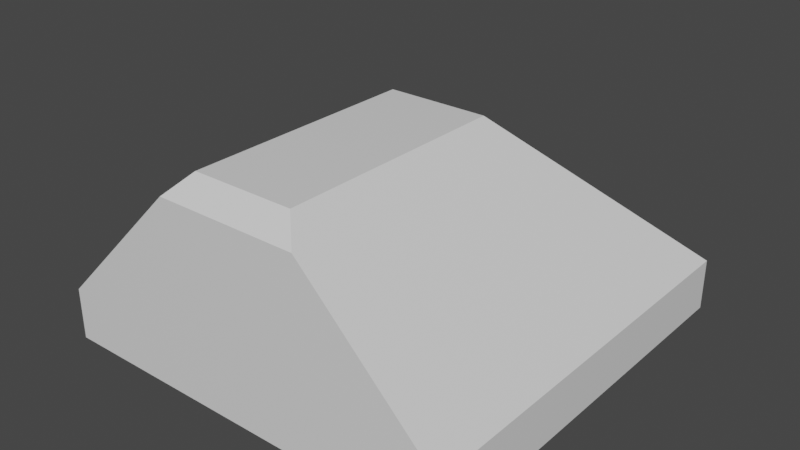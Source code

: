# Source: 3Side.blend  (saved by Blender 3.2.14; exported with 4.5.12 LTS)
import bpy
from mathutils import Matrix  # noqa: F401  (used for matrix-valued properties, if any)

bpy.ops.wm.read_factory_settings(use_empty=True)
scene = bpy.context.scene
scene.name = 'Scene'

# ---- collections
col_collection = bpy.data.collections.new('Collection'); scene.collection.children.link(col_collection)

# ---- materials (node trees are filled in below, after node groups)
mat_material = bpy.data.materials.new('Material')
mat_material.alpha_threshold = 0.0
mat_material.use_transparent_shadow = False
mat_material.line_color = (0.0, 0.0, 0.0, 1.0)

# ---- material node trees
mat_material.use_nodes = True; mat_material.node_tree.nodes.clear()
_N = mat_material.node_tree.nodes; _L = mat_material.node_tree.links
n0 = _N.new('ShaderNodeOutputMaterial'); n0.name = 'Material Output'; n0.location = (300, 300)
n1 = _N.new('ShaderNodeBsdfPrincipled'); n1.name = 'Principled BSDF'; n1.location = (10, 300)
n1.distribution = 'GGX'
n1.subsurface_method = 'RANDOM_WALK_SKIN'
n1.inputs[2].default_value = 0.4
n1.inputs[3].default_value = 1.45
n1.inputs[27].default_value = (0.0, 0.0, 0.0, 1.0)
n1.inputs[28].default_value = 1.0
_L.new(n1.outputs[0], n0.inputs[0])
n0.is_active_output = True

# ---- world
world_world = bpy.data.worlds.new('World'); scene.world = world_world
world_world.use_nodes = True; world_world.node_tree.nodes.clear()
_N = world_world.node_tree.nodes; _L = world_world.node_tree.links
n0 = _N.new('ShaderNodeOutputWorld'); n0.name = 'World Output'; n0.location = (300, 300)
n1 = _N.new('ShaderNodeBackground'); n1.name = 'Background'; n1.location = (10, 300)
n1.inputs[0].default_value = (0.05088, 0.05088, 0.05088, 1.0)
_L.new(n1.outputs[0], n0.inputs[0])
n0.is_active_output = True
world_world.color = (0.05088, 0.05088, 0.05088)
world_world.use_sun_shadow = False
world_world.sun_shadow_jitter_overblur = 0.0

# ---- meshes
me_cube = bpy.data.meshes.new('Cube')
me_cube.from_pydata([(1.0, 1.0, -1.0), (1.0, -1.0, -1.0), (-1.0, 1.0, -1.0), (-1.0, -1.0, -1.0), (0.25, 0.25, 0.0), (1.0, 1.0, -0.75), (1.0, -1.0, -0.75), (-0.25, 0.25, 0.0), (-1.0, 1.0, -0.75), (-1.0, -1.0, -0.75), (0.25, -0.9, 0.0), (0.35, -1.0, -0.1), (-0.35, -1.0, -0.1), (-0.25, -0.9, 0.0)], [], [(4, 7, 13, 10), (3, 9, 8, 2), (2, 0, 1, 3), (12, 13, 7, 8, 9), (0, 5, 6, 1), (1, 6, 11, 12, 9, 3), (7, 4, 5, 8), (2, 8, 5, 0), (12, 11, 10, 13), (4, 10, 11, 6, 5)])
_uv = me_cube.uv_layers.new(name='UVMap')
_uv.uv.foreach_set('vector', [0.7188, 0.5938, 0.7812, 0.5938, 0.7812, 0.7375, 0.7188, 0.7375, 0.375, 0.0, 0.4375, 0.0, 0.4375, 0.25, 0.375, 0.25, 0.125, 0.5, 0.375, 0.5, 0.375, 0.75, 0.125, 0.75, 0.6, 0.0, 0.625, 0.0125, 0.625, 0.1562, 0.4375, 0.25, 0.4375, 0.0, 0.375, 0.5, 0.4375, 0.5, 0.4375, 0.75, 0.375, 0.75, 0.375, 0.75, 0.4375, 0.75, 0.6, 0.8312, 0.6, 0.9188, 0.4375, 1.0, 0.375, 1.0, 0.625, 0.3438, 0.625, 0.4062, 0.4375, 0.5, 0.4375, 0.25, 0.375, 0.25, 0.4375, 0.25, 0.4375, 0.5, 0.375, 0.5, 0.6, 0.9188, 0.6, 0.8312, 0.625, 0.8438, 0.625, 0.9062, 0.7188, 0.5938, 0.7188, 0.7375, 0.6813, 0.75, 0.4375, 0.75, 0.4375, 0.5])
me_cube.materials.append(mat_material)
me_cube.use_mirror_vertex_groups = False
me_cube.update()

# ---- objects
ob_cube = bpy.data.objects.new('Cube', me_cube)

# ---- transforms, parenting, visibility, modifiers, constraints
ob_cube.location = (0.0, 0.0, 0.0)
ob_cube.lock_rotations_4d = False
ob_cube.empty_display_type = 'ARROWS'
ob_cube.lineart.crease_threshold = 0.0

# ---- collection membership
col_collection.objects.link(ob_cube)

# ---- scene / render settings (as saved in the file)
scene.frame_start = 1; scene.frame_end = 250; scene.frame_set(1)
scene.render.engine = 'BLENDER_EEVEE_NEXT'
scene.cycles.sampling_pattern = 'TABULATED_SOBOL'
scene.cycles.use_light_tree = False
scene.view_settings.view_transform = 'Filmic'
bpy.context.view_layer.update()

# ---- added for rendering (the .blend has no active camera and no usable light): camera, sun
cam_auto = bpy.data.cameras.new('AutoCamera')
cam_auto.lens = 50.0
cam_auto.sensor_width = 36.0
cam_auto.clip_end = 1000.0
ob_auto_camera = bpy.data.objects.new('AutoCamera', cam_auto)
scene.collection.objects.link(ob_auto_camera)
ob_auto_camera.location = (2.77567, -3.33081, 1.72054)
ob_auto_camera.rotation_euler = (1.09748, -7.21219e-08, 0.694738)
scene.camera = ob_auto_camera
light_auto_sun = bpy.data.lights.new('AutoSun', 'SUN')
light_auto_sun.energy = 3.0
light_auto_sun.angle = 0.0523599
ob_auto_sun = bpy.data.objects.new('AutoSun', light_auto_sun)
scene.collection.objects.link(ob_auto_sun)
ob_auto_sun.rotation_euler = (0.872665, 0.174533, 0.523599)
bpy.context.view_layer.update()
